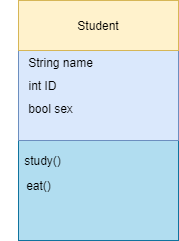

The diagram above was exported from draw.io. Its source (the exported page's mxGraphModel, read from the mxfile embedded in the PNG):
<mxGraphModel dx="1038" dy="499" grid="1" gridSize="10" guides="1" tooltips="1" connect="1" arrows="1" fold="1" page="1" pageScale="1" pageWidth="827" pageHeight="1169" math="0" shadow="0">
  <root>
    <mxCell id="0" />
    <mxCell id="1" parent="0" />
    <mxCell id="2" value="" style="group" vertex="1" connectable="0" parent="1">
      <mxGeometry x="102" y="400" width="178" height="240" as="geometry" />
    </mxCell>
    <mxCell id="3" value="" style="rounded=0;whiteSpace=wrap;html=1;strokeWidth=1;fillColor=#b1ddf0;strokeColor=#10739e;" vertex="1" parent="2">
      <mxGeometry x="18" y="140" width="160" height="100" as="geometry" />
    </mxCell>
    <mxCell id="4" value="" style="rounded=0;whiteSpace=wrap;html=1;strokeWidth=1;fillColor=#dae8fc;strokeColor=#6c8ebf;" vertex="1" parent="2">
      <mxGeometry x="18" y="50" width="160" height="90" as="geometry" />
    </mxCell>
    <mxCell id="5" value="String name" style="text;html=1;strokeColor=none;fillColor=none;align=center;verticalAlign=middle;whiteSpace=wrap;rounded=0;" vertex="1" parent="2">
      <mxGeometry x="18" y="50" width="85" height="23" as="geometry" />
    </mxCell>
    <mxCell id="6" value="study()" style="text;html=1;strokeColor=none;fillColor=none;align=center;verticalAlign=middle;whiteSpace=wrap;rounded=0;" vertex="1" parent="2">
      <mxGeometry x="10" y="150" width="65" height="20" as="geometry" />
    </mxCell>
    <mxCell id="7" value="int ID" style="text;html=1;strokeColor=none;fillColor=none;align=center;verticalAlign=middle;whiteSpace=wrap;rounded=0;" vertex="1" parent="2">
      <mxGeometry y="73" width="85" height="23" as="geometry" />
    </mxCell>
    <mxCell id="8" value="bool sex" style="text;html=1;strokeColor=none;fillColor=none;align=center;verticalAlign=middle;whiteSpace=wrap;rounded=0;" vertex="1" parent="2">
      <mxGeometry x="7.5" y="96" width="85" height="23" as="geometry" />
    </mxCell>
    <mxCell id="9" value="eat()" style="text;html=1;strokeColor=none;fillColor=none;align=center;verticalAlign=middle;whiteSpace=wrap;rounded=0;" vertex="1" parent="2">
      <mxGeometry x="5.5" y="175" width="65" height="20" as="geometry" />
    </mxCell>
    <mxCell id="10" value="Student" style="rounded=0;whiteSpace=wrap;html=1;strokeWidth=1;fillColor=#fff2cc;strokeColor=#d6b656;" vertex="1" parent="2">
      <mxGeometry x="18" width="160" height="50" as="geometry" />
    </mxCell>
  </root>
</mxGraphModel>